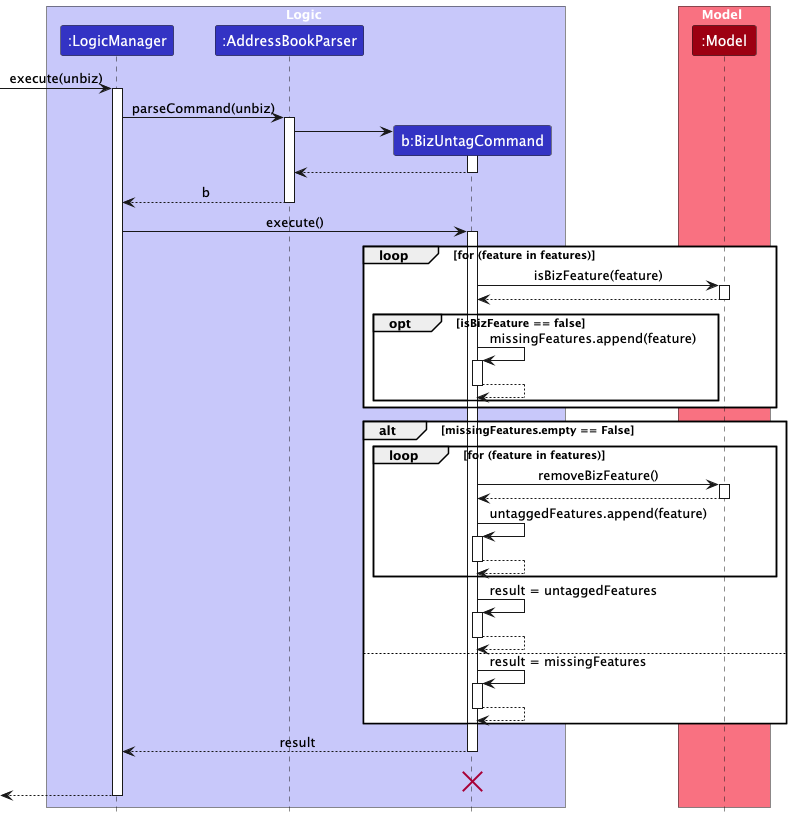

The diagram above was rendered by PlantUML. Its source (embedded in the PNG):
@startuml
!include style.puml
skinparam ArrowFontStyle plain

box Logic LOGIC_COLOR_T1
participant ":LogicManager" as LogicManager LOGIC_COLOR
participant ":AddressBookParser" as AddressBookParser LOGIC_COLOR
participant "b:BizUntagCommand" as BizUntagCommand LOGIC_COLOR
end box

box Model MODEL_COLOR_T1
participant ":Model" as Model MODEL_COLOR
end box

[-> LogicManager : execute(unbiz)
activate LogicManager

LogicManager -> AddressBookParser : parseCommand(unbiz)
activate AddressBookParser

create BizUntagCommand
AddressBookParser -> BizUntagCommand
activate BizUntagCommand

BizUntagCommand --> AddressBookParser
deactivate BizUntagCommand

AddressBookParser --> LogicManager : b
deactivate AddressBookParser

LogicManager -> BizUntagCommand : execute()
activate BizUntagCommand

loop for (feature in features)
    BizUntagCommand -> Model : isBizFeature(feature)
    activate Model

    Model --> BizUntagCommand :
    deactivate Model

    opt isBizFeature == false
            BizUntagCommand -> BizUntagCommand : missingFeatures.append(feature)
            activate BizUntagCommand
            BizUntagCommand --> BizUntagCommand
            deactivate BizUntagCommand
    end
end


alt missingFeatures.empty == False
    loop for (feature in features)
        BizUntagCommand -> Model : removeBizFeature()
        activate Model

        Model --> BizUntagCommand
        deactivate Model

        BizUntagCommand -> BizUntagCommand : untaggedFeatures.append(feature)
        activate BizUntagCommand

        BizUntagCommand --> BizUntagCommand
        deactivate BizUntagCommand
    end

    BizUntagCommand -> BizUntagCommand : result = untaggedFeatures
    activate BizUntagCommand

    BizUntagCommand --> BizUntagCommand
    deactivate BizUntagCommand

else
    BizUntagCommand -> BizUntagCommand : result = missingFeatures
    activate BizUntagCommand

    BizUntagCommand --> BizUntagCommand
    deactivate BizUntagCommand
end


BizUntagCommand --> LogicManager : result
deactivate BizUntagCommand
BizUntagCommand -[hidden]-> LogicManager : result
destroy BizUntagCommand

[<--LogicManager
deactivate LogicManager
@enduml